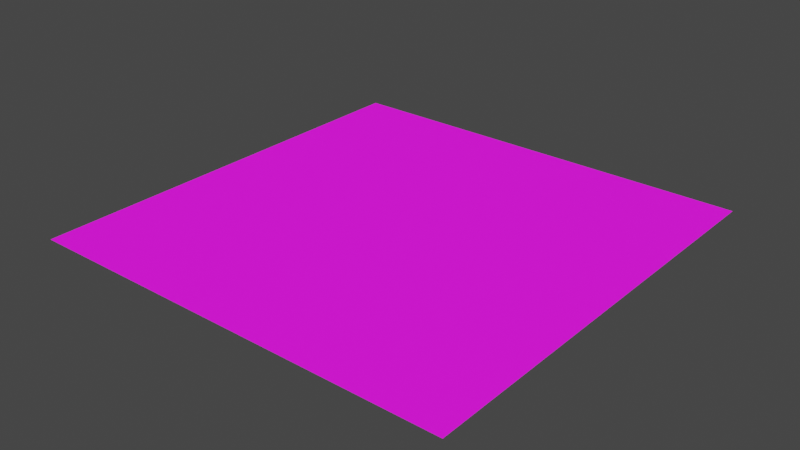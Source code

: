 # Source: floor.blend  (saved by Blender 2.90.8; exported with 4.5.12 LTS)
import bpy
from mathutils import Matrix  # noqa: F401  (used for matrix-valued properties, if any)

bpy.ops.wm.read_factory_settings(use_empty=True)
scene = bpy.context.scene
scene.name = 'Scene'

# ---- collections
col_collection = bpy.data.collections.new('Collection'); scene.collection.children.link(col_collection)

# ---- images (referenced by path relative to the original .blend; pixels are not part of the script)
import os
ASSET_DIR = os.environ.get("B2B_ASSET_DIR", "")  # directory of the original .blend (textures are referenced by path, not embedded)
HERE = os.path.dirname(os.path.abspath(__file__))  # packed textures are extracted next to this script under _unpacked/

def load_image(name, relpath, width, height, colorspace="sRGB"):
    """Load a texture the original file referenced (path relative to the .blend, or extracted next to this script)."""
    p = next((c for c in (os.path.join(HERE, relpath), os.path.join(ASSET_DIR, relpath)) if relpath and os.path.exists(c)), "")
    if p:
        img = bpy.data.images.load(p, check_existing=True)
        img.name = name
    else:  # same state as the original file: an image datablock whose file is absent (Cycles renders it pink)
        img = bpy.data.images.new(name, width, height)
        img.source = "FILE"
        img.filepath = "//" + (relpath or name)
    img.colorspace_settings.name = colorspace
    return img
img_sand_albedo_png = load_image('sand_albedo.png', 'sand_albedo.png', 1024, 1024, 'sRGB')
img_sand_normal_png = load_image('sand_normal.png', 'sand_normal.png', 1024, 1024, 'sRGB')
img_sand_roughness_png = load_image('sand_roughness.png', 'sand_roughness.png', 1024, 1024, 'sRGB')

# ---- materials (node trees are filled in below, after node groups)
mat_sand = bpy.data.materials.new('sand')
mat_sand.use_transparent_shadow = False

# ---- material node trees
mat_sand.use_nodes = True; mat_sand.node_tree.nodes.clear()
_N = mat_sand.node_tree.nodes; _L = mat_sand.node_tree.links
n0 = _N.new('ShaderNodeBsdfPrincipled'); n0.name = 'Principled BSDF'; n0.location = (10, 300)
n0.distribution = 'GGX'
n0.subsurface_method = 'BURLEY'
n0.inputs[3].default_value = 1.45
n0.inputs[27].default_value = (0.0, 0.0, 0.0, 1.0)
n0.inputs[28].default_value = 1.0
n1 = _N.new('ShaderNodeOutputMaterial'); n1.name = 'Material Output'; n1.location = (300, 300)
n2 = _N.new('ShaderNodeTexImage'); n2.name = 'Image Texture'; n2.location = (-280, 280)
n2.image = img_sand_albedo_png
n3 = _N.new('ShaderNodeNormalMap'); n3.name = 'Normal Map'; n3.location = (-190, -100)
n4 = _N.new('ShaderNodeTexImage'); n4.name = 'Image Texture.001'; n4.location = (-480, -140)
n4.image = img_sand_normal_png
n5 = _N.new('ShaderNodeTexImage'); n5.name = 'Image Texture.002'; n5.location = (-280, 160)
n5.image = img_sand_roughness_png
_L.new(n0.outputs[0], n1.inputs[0])
_L.new(n2.outputs[0], n0.inputs[0])
_L.new(n3.outputs[0], n0.inputs[5])
_L.new(n4.outputs[0], n3.inputs[1])
_L.new(n5.outputs[1], n0.inputs[2])
n1.is_active_output = True

# ---- world
world_world = bpy.data.worlds.new('World'); scene.world = world_world
world_world.use_nodes = True; world_world.node_tree.nodes.clear()
_N = world_world.node_tree.nodes; _L = world_world.node_tree.links
n0 = _N.new('ShaderNodeOutputWorld'); n0.name = 'World Output'; n0.location = (300, 300)
n1 = _N.new('ShaderNodeBackground'); n1.name = 'Background'; n1.location = (10, 300)
n1.inputs[0].default_value = (0.05088, 0.05088, 0.05088, 1.0)
_L.new(n1.outputs[0], n0.inputs[0])
n0.is_active_output = True
world_world.color = (0.05088, 0.05088, 0.05088)
world_world.use_sun_shadow = False
world_world.sun_shadow_jitter_overblur = 0.0

# ---- meshes
me_plane = bpy.data.meshes.new('Plane')
me_plane.from_pydata([(-10.0, -10.0, 0.0), (10.0, -10.0, 0.0), (-10.0, 10.0, 0.0), (10.0, 10.0, 0.0)], [], [(0, 1, 3, 2)])
_uv = me_plane.uv_layers.new(name='UVMap')
_uv.uv.foreach_set('vector', [0.0, 0.0, 1.0, 0.0, 1.0, 1.0, 0.0, 1.0])
me_plane.materials.append(mat_sand)
me_plane.use_remesh_fix_poles = True
me_plane.use_remesh_preserve_attributes = False
me_plane.use_mirror_vertex_groups = False
me_plane.update()

# ---- objects
ob_plane = bpy.data.objects.new('Plane', me_plane)

# ---- transforms, parenting, visibility, modifiers, constraints
ob_plane.location = (0.0, 0.0, 0.0)
ob_plane.lineart.crease_threshold = 0.0

# ---- collection membership
col_collection.objects.link(ob_plane)

# ---- scene / render settings (as saved in the file)
scene.frame_start = 1; scene.frame_end = 250; scene.frame_set(1)
scene.render.engine = 'BLENDER_EEVEE_NEXT'
scene.cycles.use_denoising = False
scene.cycles.samples = 128
scene.cycles.sampling_pattern = 'TABULATED_SOBOL'
scene.cycles.use_adaptive_sampling = False
scene.cycles.use_light_tree = False
scene.view_settings.view_transform = 'Filmic'
bpy.context.view_layer.update()

# ---- added for rendering (the .blend has no active camera and no usable light): camera, sun
cam_auto = bpy.data.cameras.new('AutoCamera')
cam_auto.lens = 50.0
cam_auto.sensor_width = 36.0
cam_auto.clip_end = 1000.0
ob_auto_camera = bpy.data.objects.new('AutoCamera', cam_auto)
scene.collection.objects.link(ob_auto_camera)
ob_auto_camera.location = (26.1693, -31.4032, 20.9354)
ob_auto_camera.rotation_euler = (1.09748, -7.21219e-08, 0.694738)
scene.camera = ob_auto_camera
light_auto_sun = bpy.data.lights.new('AutoSun', 'SUN')
light_auto_sun.energy = 3.0
light_auto_sun.angle = 0.0523599
ob_auto_sun = bpy.data.objects.new('AutoSun', light_auto_sun)
scene.collection.objects.link(ob_auto_sun)
ob_auto_sun.rotation_euler = (0.872665, 0.174533, 0.523599)
bpy.context.view_layer.update()
